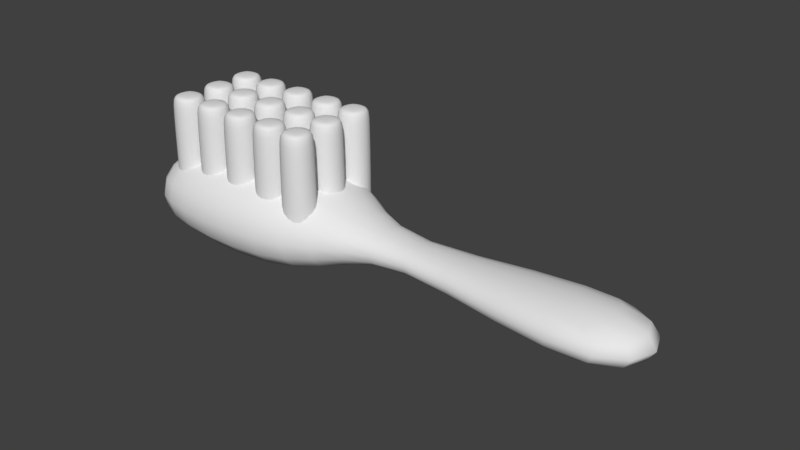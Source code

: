 # Source: Brush.blend  (saved by Blender 2.79.0; exported with 4.5.12 LTS)
import bpy
from mathutils import Matrix  # noqa: F401  (used for matrix-valued properties, if any)

bpy.ops.wm.read_factory_settings(use_empty=True)
scene = bpy.context.scene
scene.name = 'Scene'

# ---- collections
col_collection_1 = bpy.data.collections.new('Collection 1'); scene.collection.children.link(col_collection_1)

# ---- materials (node trees are filled in below, after node groups)
mat_material_015 = bpy.data.materials.new('Material.015')
mat_material_015.alpha_threshold = 0.0
mat_material_015.use_transparent_shadow = False
mat_material_015.roughness = 0.5
mat_material_014 = bpy.data.materials.new('Material.014')
mat_material_014.alpha_threshold = 0.0
mat_material_014.use_transparent_shadow = False
mat_material_014.roughness = 0.5
mat_material_013 = bpy.data.materials.new('Material.013')
mat_material_013.alpha_threshold = 0.0
mat_material_013.use_transparent_shadow = False
mat_material_013.roughness = 0.5
mat_material_012 = bpy.data.materials.new('Material.012')
mat_material_012.alpha_threshold = 0.0
mat_material_012.use_transparent_shadow = False
mat_material_012.roughness = 0.5
mat_material_011 = bpy.data.materials.new('Material.011')
mat_material_011.alpha_threshold = 0.0
mat_material_011.use_transparent_shadow = False
mat_material_011.roughness = 0.5
mat_material_010 = bpy.data.materials.new('Material.010')
mat_material_010.alpha_threshold = 0.0
mat_material_010.use_transparent_shadow = False
mat_material_010.roughness = 0.5
mat_material_009 = bpy.data.materials.new('Material.009')
mat_material_009.alpha_threshold = 0.0
mat_material_009.use_transparent_shadow = False
mat_material_009.roughness = 0.5
mat_material_008 = bpy.data.materials.new('Material.008')
mat_material_008.alpha_threshold = 0.0
mat_material_008.use_transparent_shadow = False
mat_material_008.roughness = 0.5
mat_material_007 = bpy.data.materials.new('Material.007')
mat_material_007.alpha_threshold = 0.0
mat_material_007.use_transparent_shadow = False
mat_material_007.roughness = 0.5
mat_material_006 = bpy.data.materials.new('Material.006')
mat_material_006.alpha_threshold = 0.0
mat_material_006.use_transparent_shadow = False
mat_material_006.roughness = 0.5
mat_material_005 = bpy.data.materials.new('Material.005')
mat_material_005.alpha_threshold = 0.0
mat_material_005.use_transparent_shadow = False
mat_material_005.roughness = 0.5
mat_material_004 = bpy.data.materials.new('Material.004')
mat_material_004.alpha_threshold = 0.0
mat_material_004.use_transparent_shadow = False
mat_material_004.roughness = 0.5
mat_material_003 = bpy.data.materials.new('Material.003')
mat_material_003.alpha_threshold = 0.0
mat_material_003.use_transparent_shadow = False
mat_material_003.roughness = 0.5
mat_bru = bpy.data.materials.new('Bru')
mat_bru.alpha_threshold = 0.0
mat_bru.use_transparent_shadow = False
mat_bru.roughness = 0.5
mat_material_002 = bpy.data.materials.new('Material.002')
mat_material_002.alpha_threshold = 0.0
mat_material_002.use_transparent_shadow = False
mat_material_002.roughness = 0.5
mat_brushhandle = bpy.data.materials.new('BrushHandle')
mat_brushhandle.alpha_threshold = 0.0
mat_brushhandle.use_transparent_shadow = False
mat_brushhandle.roughness = 0.5

# ---- material node trees

# ---- world
world_world = bpy.data.worlds.new('World'); scene.world = world_world
world_world.color = (0.05088, 0.05088, 0.05088)
world_world.use_sun_shadow = False
world_world.sun_shadow_jitter_overblur = 0.0
world_world.cycles.sampling_method = 'MANUAL'

# ---- meshes
me_cube_021 = bpy.data.meshes.new('Cube.021')
me_cube_021.from_pydata([(-1.0, -1.0, -2.077), (-1.0, -1.0, 1.0), (-1.0, 1.0, -2.077), (-1.0, 1.0, 1.0), (1.0, -1.0, -2.077), (1.0, -1.0, 1.0), (1.0, 1.0, -2.077), (1.0, 1.0, 1.0), (-0.8606, 0.8606, -2.239), (-0.8606, -0.8606, -2.239), (0.8606, 0.8606, -2.239), (0.8606, -0.8606, -2.239), (-1.0, -1.0, 1.261), (-1.0, 1.0, 1.261), (1.0, 1.0, 1.261), (1.0, -1.0, 1.261)], [], [(0, 1, 3, 2), (2, 3, 7, 6), (6, 7, 5, 4), (4, 5, 1, 0), (6, 4, 11, 10), (3, 1, 12, 13), (8, 10, 11, 9), (4, 0, 9, 11), (2, 6, 10, 8), (0, 2, 8, 9), (14, 13, 12, 15), (1, 5, 15, 12), (7, 3, 13, 14), (5, 7, 14, 15)])
me_cube_021.polygons.foreach_set('use_smooth', [True] * 14)
me_cube_021.materials.append(mat_material_015)
me_cube_021.use_remesh_preserve_volume = False
me_cube_021.use_remesh_preserve_attributes = False
me_cube_021.use_mirror_vertex_groups = False
me_cube_021.update()
me_cube_020 = bpy.data.meshes.new('Cube.020')
me_cube_020.from_pydata([(-1.0, -1.0, -2.077), (-1.0, -1.0, 1.0), (-1.0, 1.0, -2.077), (-1.0, 1.0, 1.0), (1.0, -1.0, -2.077), (1.0, -1.0, 1.0), (1.0, 1.0, -2.077), (1.0, 1.0, 1.0), (-0.8606, 0.8606, -2.239), (-0.8606, -0.8606, -2.239), (0.8606, 0.8606, -2.239), (0.8606, -0.8606, -2.239), (-1.0, -1.0, 1.261), (-1.0, 1.0, 1.261), (1.0, 1.0, 1.261), (1.0, -1.0, 1.261)], [], [(0, 1, 3, 2), (2, 3, 7, 6), (6, 7, 5, 4), (4, 5, 1, 0), (6, 4, 11, 10), (3, 1, 12, 13), (8, 10, 11, 9), (4, 0, 9, 11), (2, 6, 10, 8), (0, 2, 8, 9), (14, 13, 12, 15), (1, 5, 15, 12), (7, 3, 13, 14), (5, 7, 14, 15)])
me_cube_020.polygons.foreach_set('use_smooth', [True] * 14)
me_cube_020.materials.append(mat_material_014)
me_cube_020.use_remesh_preserve_volume = False
me_cube_020.use_remesh_preserve_attributes = False
me_cube_020.use_mirror_vertex_groups = False
me_cube_020.update()
me_cube_019 = bpy.data.meshes.new('Cube.019')
me_cube_019.from_pydata([(-1.0, -1.0, -2.077), (-1.0, -1.0, 1.0), (-1.0, 1.0, -2.077), (-1.0, 1.0, 1.0), (1.0, -1.0, -2.077), (1.0, -1.0, 1.0), (1.0, 1.0, -2.077), (1.0, 1.0, 1.0), (-0.8606, 0.8606, -2.239), (-0.8606, -0.8606, -2.239), (0.8606, 0.8606, -2.239), (0.8606, -0.8606, -2.239), (-1.0, -1.0, 1.261), (-1.0, 1.0, 1.261), (1.0, 1.0, 1.261), (1.0, -1.0, 1.261)], [], [(0, 1, 3, 2), (2, 3, 7, 6), (6, 7, 5, 4), (4, 5, 1, 0), (6, 4, 11, 10), (3, 1, 12, 13), (8, 10, 11, 9), (4, 0, 9, 11), (2, 6, 10, 8), (0, 2, 8, 9), (14, 13, 12, 15), (1, 5, 15, 12), (7, 3, 13, 14), (5, 7, 14, 15)])
me_cube_019.polygons.foreach_set('use_smooth', [True] * 14)
me_cube_019.materials.append(mat_material_013)
me_cube_019.use_remesh_preserve_volume = False
me_cube_019.use_remesh_preserve_attributes = False
me_cube_019.use_mirror_vertex_groups = False
me_cube_019.update()
me_cube_015 = bpy.data.meshes.new('Cube.015')
me_cube_015.from_pydata([(-1.0, -1.0, -2.077), (-1.0, -1.0, 1.0), (-1.0, 1.0, -2.077), (-1.0, 1.0, 1.0), (1.0, -1.0, -2.077), (1.0, -1.0, 1.0), (1.0, 1.0, -2.077), (1.0, 1.0, 1.0), (-0.8606, 0.8606, -2.239), (-0.8606, -0.8606, -2.239), (0.8606, 0.8606, -2.239), (0.8606, -0.8606, -2.239), (-1.0, -1.0, 1.261), (-1.0, 1.0, 1.261), (1.0, 1.0, 1.261), (1.0, -1.0, 1.261)], [], [(0, 1, 3, 2), (2, 3, 7, 6), (6, 7, 5, 4), (4, 5, 1, 0), (6, 4, 11, 10), (3, 1, 12, 13), (8, 10, 11, 9), (4, 0, 9, 11), (2, 6, 10, 8), (0, 2, 8, 9), (14, 13, 12, 15), (1, 5, 15, 12), (7, 3, 13, 14), (5, 7, 14, 15)])
me_cube_015.polygons.foreach_set('use_smooth', [True] * 14)
me_cube_015.materials.append(mat_material_012)
me_cube_015.use_remesh_preserve_volume = False
me_cube_015.use_remesh_preserve_attributes = False
me_cube_015.use_mirror_vertex_groups = False
me_cube_015.update()
me_cube_014 = bpy.data.meshes.new('Cube.014')
me_cube_014.from_pydata([(-1.0, -1.0, -2.077), (-1.0, -1.0, 1.0), (-1.0, 1.0, -2.077), (-1.0, 1.0, 1.0), (1.0, -1.0, -2.077), (1.0, -1.0, 1.0), (1.0, 1.0, -2.077), (1.0, 1.0, 1.0), (-0.8606, 0.8606, -2.239), (-0.8606, -0.8606, -2.239), (0.8606, 0.8606, -2.239), (0.8606, -0.8606, -2.239), (-1.0, -1.0, 1.261), (-1.0, 1.0, 1.261), (1.0, 1.0, 1.261), (1.0, -1.0, 1.261)], [], [(0, 1, 3, 2), (2, 3, 7, 6), (6, 7, 5, 4), (4, 5, 1, 0), (6, 4, 11, 10), (3, 1, 12, 13), (8, 10, 11, 9), (4, 0, 9, 11), (2, 6, 10, 8), (0, 2, 8, 9), (14, 13, 12, 15), (1, 5, 15, 12), (7, 3, 13, 14), (5, 7, 14, 15)])
me_cube_014.polygons.foreach_set('use_smooth', [True] * 14)
me_cube_014.materials.append(mat_material_011)
me_cube_014.use_remesh_preserve_volume = False
me_cube_014.use_remesh_preserve_attributes = False
me_cube_014.use_mirror_vertex_groups = False
me_cube_014.update()
me_cube_013 = bpy.data.meshes.new('Cube.013')
me_cube_013.from_pydata([(-1.0, -1.0, -2.077), (-1.0, -1.0, 1.0), (-1.0, 1.0, -2.077), (-1.0, 1.0, 1.0), (1.0, -1.0, -2.077), (1.0, -1.0, 1.0), (1.0, 1.0, -2.077), (1.0, 1.0, 1.0), (-0.8606, 0.8606, -2.239), (-0.8606, -0.8606, -2.239), (0.8606, 0.8606, -2.239), (0.8606, -0.8606, -2.239), (-1.0, -1.0, 1.261), (-1.0, 1.0, 1.261), (1.0, 1.0, 1.261), (1.0, -1.0, 1.261)], [], [(0, 1, 3, 2), (2, 3, 7, 6), (6, 7, 5, 4), (4, 5, 1, 0), (6, 4, 11, 10), (3, 1, 12, 13), (8, 10, 11, 9), (4, 0, 9, 11), (2, 6, 10, 8), (0, 2, 8, 9), (14, 13, 12, 15), (1, 5, 15, 12), (7, 3, 13, 14), (5, 7, 14, 15)])
me_cube_013.polygons.foreach_set('use_smooth', [True] * 14)
me_cube_013.materials.append(mat_material_010)
me_cube_013.use_remesh_preserve_volume = False
me_cube_013.use_remesh_preserve_attributes = False
me_cube_013.use_mirror_vertex_groups = False
me_cube_013.update()
me_cube_012 = bpy.data.meshes.new('Cube.012')
me_cube_012.from_pydata([(-1.0, -1.0, -2.077), (-1.0, -1.0, 1.0), (-1.0, 1.0, -2.077), (-1.0, 1.0, 1.0), (1.0, -1.0, -2.077), (1.0, -1.0, 1.0), (1.0, 1.0, -2.077), (1.0, 1.0, 1.0), (-0.8606, 0.8606, -2.239), (-0.8606, -0.8606, -2.239), (0.8606, 0.8606, -2.239), (0.8606, -0.8606, -2.239), (-1.0, -1.0, 1.261), (-1.0, 1.0, 1.261), (1.0, 1.0, 1.261), (1.0, -1.0, 1.261)], [], [(0, 1, 3, 2), (2, 3, 7, 6), (6, 7, 5, 4), (4, 5, 1, 0), (6, 4, 11, 10), (3, 1, 12, 13), (8, 10, 11, 9), (4, 0, 9, 11), (2, 6, 10, 8), (0, 2, 8, 9), (14, 13, 12, 15), (1, 5, 15, 12), (7, 3, 13, 14), (5, 7, 14, 15)])
me_cube_012.polygons.foreach_set('use_smooth', [True] * 14)
me_cube_012.materials.append(mat_material_009)
me_cube_012.use_remesh_preserve_volume = False
me_cube_012.use_remesh_preserve_attributes = False
me_cube_012.use_mirror_vertex_groups = False
me_cube_012.update()
me_cube_011 = bpy.data.meshes.new('Cube.011')
me_cube_011.from_pydata([(-1.0, -1.0, -2.077), (-1.0, -1.0, 1.0), (-1.0, 1.0, -2.077), (-1.0, 1.0, 1.0), (1.0, -1.0, -2.077), (1.0, -1.0, 1.0), (1.0, 1.0, -2.077), (1.0, 1.0, 1.0), (-0.8606, 0.8606, -2.239), (-0.8606, -0.8606, -2.239), (0.8606, 0.8606, -2.239), (0.8606, -0.8606, -2.239), (-1.0, -1.0, 1.261), (-1.0, 1.0, 1.261), (1.0, 1.0, 1.261), (1.0, -1.0, 1.261)], [], [(0, 1, 3, 2), (2, 3, 7, 6), (6, 7, 5, 4), (4, 5, 1, 0), (6, 4, 11, 10), (3, 1, 12, 13), (8, 10, 11, 9), (4, 0, 9, 11), (2, 6, 10, 8), (0, 2, 8, 9), (14, 13, 12, 15), (1, 5, 15, 12), (7, 3, 13, 14), (5, 7, 14, 15)])
me_cube_011.polygons.foreach_set('use_smooth', [True] * 14)
me_cube_011.materials.append(mat_material_008)
me_cube_011.use_remesh_preserve_volume = False
me_cube_011.use_remesh_preserve_attributes = False
me_cube_011.use_mirror_vertex_groups = False
me_cube_011.update()
me_cube_010 = bpy.data.meshes.new('Cube.010')
me_cube_010.from_pydata([(-1.0, -1.0, -2.077), (-1.0, -1.0, 1.0), (-1.0, 1.0, -2.077), (-1.0, 1.0, 1.0), (1.0, -1.0, -2.077), (1.0, -1.0, 1.0), (1.0, 1.0, -2.077), (1.0, 1.0, 1.0), (-0.8606, 0.8606, -2.239), (-0.8606, -0.8606, -2.239), (0.8606, 0.8606, -2.239), (0.8606, -0.8606, -2.239), (-1.0, -1.0, 1.261), (-1.0, 1.0, 1.261), (1.0, 1.0, 1.261), (1.0, -1.0, 1.261)], [], [(0, 1, 3, 2), (2, 3, 7, 6), (6, 7, 5, 4), (4, 5, 1, 0), (6, 4, 11, 10), (3, 1, 12, 13), (8, 10, 11, 9), (4, 0, 9, 11), (2, 6, 10, 8), (0, 2, 8, 9), (14, 13, 12, 15), (1, 5, 15, 12), (7, 3, 13, 14), (5, 7, 14, 15)])
me_cube_010.polygons.foreach_set('use_smooth', [True] * 14)
me_cube_010.materials.append(mat_material_007)
me_cube_010.use_remesh_preserve_volume = False
me_cube_010.use_remesh_preserve_attributes = False
me_cube_010.use_mirror_vertex_groups = False
me_cube_010.update()
me_cube_009 = bpy.data.meshes.new('Cube.009')
me_cube_009.from_pydata([(-1.0, -1.0, -2.077), (-1.0, -1.0, 1.0), (-1.0, 1.0, -2.077), (-1.0, 1.0, 1.0), (1.0, -1.0, -2.077), (1.0, -1.0, 1.0), (1.0, 1.0, -2.077), (1.0, 1.0, 1.0), (-0.8606, 0.8606, -2.239), (-0.8606, -0.8606, -2.239), (0.8606, 0.8606, -2.239), (0.8606, -0.8606, -2.239), (-1.0, -1.0, 1.261), (-1.0, 1.0, 1.261), (1.0, 1.0, 1.261), (1.0, -1.0, 1.261)], [], [(0, 1, 3, 2), (2, 3, 7, 6), (6, 7, 5, 4), (4, 5, 1, 0), (6, 4, 11, 10), (3, 1, 12, 13), (8, 10, 11, 9), (4, 0, 9, 11), (2, 6, 10, 8), (0, 2, 8, 9), (14, 13, 12, 15), (1, 5, 15, 12), (7, 3, 13, 14), (5, 7, 14, 15)])
me_cube_009.polygons.foreach_set('use_smooth', [True] * 14)
me_cube_009.materials.append(mat_material_006)
me_cube_009.use_remesh_preserve_volume = False
me_cube_009.use_remesh_preserve_attributes = False
me_cube_009.use_mirror_vertex_groups = False
me_cube_009.update()
me_cube_008 = bpy.data.meshes.new('Cube.008')
me_cube_008.from_pydata([(-1.0, -1.0, -2.077), (-1.0, -1.0, 1.0), (-1.0, 1.0, -2.077), (-1.0, 1.0, 1.0), (1.0, -1.0, -2.077), (1.0, -1.0, 1.0), (1.0, 1.0, -2.077), (1.0, 1.0, 1.0), (-0.8606, 0.8606, -2.239), (-0.8606, -0.8606, -2.239), (0.8606, 0.8606, -2.239), (0.8606, -0.8606, -2.239), (-1.0, -1.0, 1.261), (-1.0, 1.0, 1.261), (1.0, 1.0, 1.261), (1.0, -1.0, 1.261)], [], [(0, 1, 3, 2), (2, 3, 7, 6), (6, 7, 5, 4), (4, 5, 1, 0), (6, 4, 11, 10), (3, 1, 12, 13), (8, 10, 11, 9), (4, 0, 9, 11), (2, 6, 10, 8), (0, 2, 8, 9), (14, 13, 12, 15), (1, 5, 15, 12), (7, 3, 13, 14), (5, 7, 14, 15)])
me_cube_008.polygons.foreach_set('use_smooth', [True] * 14)
me_cube_008.materials.append(mat_material_005)
me_cube_008.use_remesh_preserve_volume = False
me_cube_008.use_remesh_preserve_attributes = False
me_cube_008.use_mirror_vertex_groups = False
me_cube_008.update()
me_cube_007 = bpy.data.meshes.new('Cube.007')
me_cube_007.from_pydata([(-1.0, -1.0, -2.077), (-1.0, -1.0, 1.0), (-1.0, 1.0, -2.077), (-1.0, 1.0, 1.0), (1.0, -1.0, -2.077), (1.0, -1.0, 1.0), (1.0, 1.0, -2.077), (1.0, 1.0, 1.0), (-0.8606, 0.8606, -2.239), (-0.8606, -0.8606, -2.239), (0.8606, 0.8606, -2.239), (0.8606, -0.8606, -2.239), (-1.0, -1.0, 1.261), (-1.0, 1.0, 1.261), (1.0, 1.0, 1.261), (1.0, -1.0, 1.261)], [], [(0, 1, 3, 2), (2, 3, 7, 6), (6, 7, 5, 4), (4, 5, 1, 0), (6, 4, 11, 10), (3, 1, 12, 13), (8, 10, 11, 9), (4, 0, 9, 11), (2, 6, 10, 8), (0, 2, 8, 9), (14, 13, 12, 15), (1, 5, 15, 12), (7, 3, 13, 14), (5, 7, 14, 15)])
me_cube_007.polygons.foreach_set('use_smooth', [True] * 14)
me_cube_007.materials.append(mat_material_004)
me_cube_007.use_remesh_preserve_volume = False
me_cube_007.use_remesh_preserve_attributes = False
me_cube_007.use_mirror_vertex_groups = False
me_cube_007.update()
me_cube_006 = bpy.data.meshes.new('Cube.006')
me_cube_006.from_pydata([(-1.0, -1.0, -2.077), (-1.0, -1.0, 1.0), (-1.0, 1.0, -2.077), (-1.0, 1.0, 1.0), (1.0, -1.0, -2.077), (1.0, -1.0, 1.0), (1.0, 1.0, -2.077), (1.0, 1.0, 1.0), (-0.8606, 0.8606, -2.239), (-0.8606, -0.8606, -2.239), (0.8606, 0.8606, -2.239), (0.8606, -0.8606, -2.239), (-1.0, -1.0, 1.261), (-1.0, 1.0, 1.261), (1.0, 1.0, 1.261), (1.0, -1.0, 1.261)], [], [(0, 1, 3, 2), (2, 3, 7, 6), (6, 7, 5, 4), (4, 5, 1, 0), (6, 4, 11, 10), (3, 1, 12, 13), (8, 10, 11, 9), (4, 0, 9, 11), (2, 6, 10, 8), (0, 2, 8, 9), (14, 13, 12, 15), (1, 5, 15, 12), (7, 3, 13, 14), (5, 7, 14, 15)])
me_cube_006.polygons.foreach_set('use_smooth', [True] * 14)
me_cube_006.materials.append(mat_material_003)
me_cube_006.use_remesh_preserve_volume = False
me_cube_006.use_remesh_preserve_attributes = False
me_cube_006.use_mirror_vertex_groups = False
me_cube_006.update()
me_cube_005 = bpy.data.meshes.new('Cube.005')
me_cube_005.from_pydata([(-1.0, -1.0, -2.077), (-1.0, -1.0, 1.0), (-1.0, 1.0, -2.077), (-1.0, 1.0, 1.0), (1.0, -1.0, -2.077), (1.0, -1.0, 1.0), (1.0, 1.0, -2.077), (1.0, 1.0, 1.0), (-0.8606, 0.8606, -2.239), (-0.8606, -0.8606, -2.239), (0.8606, 0.8606, -2.239), (0.8606, -0.8606, -2.239), (-1.0, -1.0, 1.261), (-1.0, 1.0, 1.261), (1.0, 1.0, 1.261), (1.0, -1.0, 1.261)], [], [(0, 1, 3, 2), (2, 3, 7, 6), (6, 7, 5, 4), (4, 5, 1, 0), (6, 4, 11, 10), (3, 1, 12, 13), (8, 10, 11, 9), (4, 0, 9, 11), (2, 6, 10, 8), (0, 2, 8, 9), (14, 13, 12, 15), (1, 5, 15, 12), (7, 3, 13, 14), (5, 7, 14, 15)])
me_cube_005.polygons.foreach_set('use_smooth', [True] * 14)
me_cube_005.materials.append(mat_bru)
me_cube_005.use_remesh_preserve_volume = False
me_cube_005.use_remesh_preserve_attributes = False
me_cube_005.use_mirror_vertex_groups = False
me_cube_005.update()
me_cube_004 = bpy.data.meshes.new('Cube.004')
me_cube_004.from_pydata([(-1.0, -1.0, -2.077), (-1.0, -1.0, 1.0), (-1.0, 1.0, -2.077), (-1.0, 1.0, 1.0), (1.0, -1.0, -2.077), (1.0, -1.0, 1.0), (1.0, 1.0, -2.077), (1.0, 1.0, 1.0), (-0.8606, 0.8606, -2.239), (-0.8606, -0.8606, -2.239), (0.8606, 0.8606, -2.239), (0.8606, -0.8606, -2.239), (-1.0, -1.0, 1.261), (-1.0, 1.0, 1.261), (1.0, 1.0, 1.261), (1.0, -1.0, 1.261)], [], [(0, 1, 3, 2), (2, 3, 7, 6), (6, 7, 5, 4), (4, 5, 1, 0), (6, 4, 11, 10), (3, 1, 12, 13), (8, 10, 11, 9), (4, 0, 9, 11), (2, 6, 10, 8), (0, 2, 8, 9), (14, 13, 12, 15), (1, 5, 15, 12), (7, 3, 13, 14), (5, 7, 14, 15)])
me_cube_004.polygons.foreach_set('use_smooth', [True] * 14)
me_cube_004.materials.append(mat_material_002)
me_cube_004.use_remesh_preserve_volume = False
me_cube_004.use_remesh_preserve_attributes = False
me_cube_004.use_mirror_vertex_groups = False
me_cube_004.update()
me_cube = bpy.data.meshes.new('Cube')
me_cube.from_pydata([(-0.1323, 0.8151, -0.08318), (-0.1323, -0.8369, -0.08318), (-1.769, -0.8369, -0.08318), (-1.769, 0.8151, -0.08318), (-0.1323, 0.8151, 1.0), (-0.1323, -0.8369, 1.0), (-1.769, -0.8369, 1.0), (-1.769, 0.8151, 1.0), (-2.267, -0.5663, 0.1517), (-2.267, 0.5663, 0.1517), (-2.267, -0.5663, 0.7651), (-2.267, 0.5663, 0.7651), (0.4029, -0.04953, 0.4852), (0.4029, 0.04953, 0.4852), (0.4029, -0.04953, 0.4316), (0.4029, 0.04953, 0.4316), (3.45, 0.8903, -0.02375), (3.45, -0.8903, -0.02375), (3.45, 0.8903, 0.9406), (3.45, -0.8903, 0.9406)], [], [(0, 1, 2, 3), (4, 7, 6, 5), (1, 0, 12, 13), (1, 5, 6, 2), (6, 7, 11, 10), (4, 0, 3, 7), (8, 10, 11, 9), (7, 3, 9, 11), (3, 2, 8, 9), (2, 6, 10, 8), (15, 13, 17, 19), (4, 5, 15, 14), (5, 1, 13, 15), (0, 4, 14, 12), (16, 18, 19, 17), (13, 12, 16, 17), (14, 15, 19, 18), (12, 14, 18, 16)])
me_cube.polygons.foreach_set('use_smooth', [True] * 18)
me_cube.materials.append(mat_brushhandle)
me_cube.use_remesh_preserve_volume = False
me_cube.use_remesh_preserve_attributes = False
me_cube.use_mirror_vertex_groups = False
me_cube.update()

# ---- objects
ob_cube_015 = bpy.data.objects.new('Cube.015', me_cube_021)
ob_cube_014 = bpy.data.objects.new('Cube.014', me_cube_020)
ob_cube_013 = bpy.data.objects.new('Cube.013', me_cube_019)
ob_cube_012 = bpy.data.objects.new('Cube.012', me_cube_015)
ob_cube_011 = bpy.data.objects.new('Cube.011', me_cube_014)
ob_cube_010 = bpy.data.objects.new('Cube.010', me_cube_013)
ob_cube_009 = bpy.data.objects.new('Cube.009', me_cube_012)
ob_cube_008 = bpy.data.objects.new('Cube.008', me_cube_011)
ob_cube_007 = bpy.data.objects.new('Cube.007', me_cube_010)
ob_cube_006 = bpy.data.objects.new('Cube.006', me_cube_009)
ob_cube_005 = bpy.data.objects.new('Cube.005', me_cube_008)
ob_cube_004 = bpy.data.objects.new('Cube.004', me_cube_007)
ob_cube_003 = bpy.data.objects.new('Cube.003', me_cube_006)
ob_cube_002 = bpy.data.objects.new('Cube.002', me_cube_005)
ob_cube_001 = bpy.data.objects.new('Cube.001', me_cube_004)
ob_cube = bpy.data.objects.new('Cube', me_cube)

# ---- transforms, parenting, visibility, modifiers, constraints
ob_cube_015.location = (-1.657, 1.722, -1.569)
ob_cube_015.scale = (0.1728, 0.1728, -0.3383)
ob_cube_015.lineart.crease_threshold = 0.0
_m = ob_cube_015.modifiers.new('Subsurf', 'SUBSURF')
_m.uv_smooth = 'PRESERVE_CORNERS'
_m.quality = 2
_m.levels = 2
_m.show_only_control_edges = False
ob_cube_014.location = (-1.657, 1.347, -1.569)
ob_cube_014.scale = (0.1728, 0.1728, -0.3383)
ob_cube_014.lineart.crease_threshold = 0.0
_m = ob_cube_014.modifiers.new('Subsurf', 'SUBSURF')
_m.uv_smooth = 'PRESERVE_CORNERS'
_m.quality = 2
_m.levels = 2
_m.show_only_control_edges = False
ob_cube_013.location = (-1.657, 0.9575, -1.569)
ob_cube_013.scale = (0.1728, 0.1728, -0.3383)
ob_cube_013.lineart.crease_threshold = 0.0
_m = ob_cube_013.modifiers.new('Subsurf', 'SUBSURF')
_m.uv_smooth = 'PRESERVE_CORNERS'
_m.quality = 2
_m.levels = 2
_m.show_only_control_edges = False
ob_cube_012.location = (-2.006, 0.9575, -1.569)
ob_cube_012.scale = (0.1728, 0.1728, -0.3383)
ob_cube_012.lineart.crease_threshold = 0.0
_m = ob_cube_012.modifiers.new('Subsurf', 'SUBSURF')
_m.uv_smooth = 'PRESERVE_CORNERS'
_m.quality = 2
_m.levels = 2
_m.show_only_control_edges = False
ob_cube_011.location = (-2.006, 1.347, -1.569)
ob_cube_011.scale = (0.1728, 0.1728, -0.3383)
ob_cube_011.lineart.crease_threshold = 0.0
_m = ob_cube_011.modifiers.new('Subsurf', 'SUBSURF')
_m.uv_smooth = 'PRESERVE_CORNERS'
_m.quality = 2
_m.levels = 2
_m.show_only_control_edges = False
ob_cube_010.location = (-2.006, 1.722, -1.569)
ob_cube_010.scale = (0.1728, 0.1728, -0.3383)
ob_cube_010.lineart.crease_threshold = 0.0
_m = ob_cube_010.modifiers.new('Subsurf', 'SUBSURF')
_m.uv_smooth = 'PRESERVE_CORNERS'
_m.quality = 2
_m.levels = 2
_m.show_only_control_edges = False
ob_cube_009.location = (-2.396, 1.722, -1.569)
ob_cube_009.scale = (0.1728, 0.1728, -0.3383)
ob_cube_009.lineart.crease_threshold = 0.0
_m = ob_cube_009.modifiers.new('Subsurf', 'SUBSURF')
_m.uv_smooth = 'PRESERVE_CORNERS'
_m.quality = 2
_m.levels = 2
_m.show_only_control_edges = False
ob_cube_008.location = (-2.396, 1.347, -1.569)
ob_cube_008.scale = (0.1728, 0.1728, -0.3383)
ob_cube_008.lineart.crease_threshold = 0.0
_m = ob_cube_008.modifiers.new('Subsurf', 'SUBSURF')
_m.uv_smooth = 'PRESERVE_CORNERS'
_m.quality = 2
_m.levels = 2
_m.show_only_control_edges = False
ob_cube_007.location = (-2.396, 0.9575, -1.569)
ob_cube_007.scale = (0.1728, 0.1728, -0.3383)
ob_cube_007.lineart.crease_threshold = 0.0
_m = ob_cube_007.modifiers.new('Subsurf', 'SUBSURF')
_m.uv_smooth = 'PRESERVE_CORNERS'
_m.quality = 2
_m.levels = 2
_m.show_only_control_edges = False
ob_cube_006.location = (-2.768, 0.9575, -1.569)
ob_cube_006.scale = (0.1728, 0.1728, -0.3383)
ob_cube_006.lineart.crease_threshold = 0.0
_m = ob_cube_006.modifiers.new('Subsurf', 'SUBSURF')
_m.uv_smooth = 'PRESERVE_CORNERS'
_m.quality = 2
_m.levels = 2
_m.show_only_control_edges = False
ob_cube_005.location = (-2.768, 1.347, -1.569)
ob_cube_005.scale = (0.1728, 0.1728, -0.3383)
ob_cube_005.lineart.crease_threshold = 0.0
_m = ob_cube_005.modifiers.new('Subsurf', 'SUBSURF')
_m.uv_smooth = 'PRESERVE_CORNERS'
_m.quality = 2
_m.levels = 2
_m.show_only_control_edges = False
ob_cube_004.location = (-2.768, 1.722, -1.569)
ob_cube_004.scale = (0.1728, 0.1728, -0.3383)
ob_cube_004.lineart.crease_threshold = 0.0
_m = ob_cube_004.modifiers.new('Subsurf', 'SUBSURF')
_m.uv_smooth = 'PRESERVE_CORNERS'
_m.quality = 2
_m.levels = 2
_m.show_only_control_edges = False
ob_cube_003.location = (-3.119, 1.722, -1.569)
ob_cube_003.scale = (0.1728, 0.1728, -0.3383)
ob_cube_003.lineart.crease_threshold = 0.0
_m = ob_cube_003.modifiers.new('Subsurf', 'SUBSURF')
_m.uv_smooth = 'PRESERVE_CORNERS'
_m.quality = 2
_m.levels = 2
_m.show_only_control_edges = False
ob_cube_002.location = (-3.119, 1.347, -1.569)
ob_cube_002.scale = (0.1728, 0.1728, -0.3383)
ob_cube_002.lineart.crease_threshold = 0.0
_m = ob_cube_002.modifiers.new('Subsurf', 'SUBSURF')
_m.uv_smooth = 'PRESERVE_CORNERS'
_m.quality = 2
_m.levels = 2
_m.show_only_control_edges = False
ob_cube_001.location = (-3.119, 0.9575, -1.569)
ob_cube_001.scale = (0.1728, 0.1728, -0.3383)
ob_cube_001.lineart.crease_threshold = 0.0
_m = ob_cube_001.modifiers.new('Subsurf', 'SUBSURF')
_m.uv_smooth = 'PRESERVE_CORNERS'
_m.quality = 2
_m.levels = 2
_m.show_only_control_edges = False
ob_cube.location = (-1.341, 1.323, -2.331)
ob_cube.lock_rotations_4d = False
ob_cube.empty_display_type = 'ARROWS'
ob_cube.lineart.crease_threshold = 0.0
_m = ob_cube.modifiers.new('Subsurf', 'SUBSURF')
_m.uv_smooth = 'PRESERVE_CORNERS'
_m.quality = 2
_m.levels = 2
_m.show_only_control_edges = False

# ---- collection membership
col_collection_1.objects.link(ob_cube_015)
col_collection_1.objects.link(ob_cube_014)
col_collection_1.objects.link(ob_cube_013)
col_collection_1.objects.link(ob_cube_012)
col_collection_1.objects.link(ob_cube_011)
col_collection_1.objects.link(ob_cube_010)
col_collection_1.objects.link(ob_cube_009)
col_collection_1.objects.link(ob_cube_008)
col_collection_1.objects.link(ob_cube_007)
col_collection_1.objects.link(ob_cube_006)
col_collection_1.objects.link(ob_cube_005)
col_collection_1.objects.link(ob_cube_004)
col_collection_1.objects.link(ob_cube_003)
col_collection_1.objects.link(ob_cube_002)
col_collection_1.objects.link(ob_cube_001)
col_collection_1.objects.link(ob_cube)

# ---- scene / render settings (as saved in the file)
scene.frame_start = 1; scene.frame_end = 250; scene.frame_set(1)
scene.render.engine = 'BLENDER_EEVEE_NEXT'
scene.render.resolution_percentage = 50
scene.render.dither_intensity = 0.0
scene.cycles.use_denoising = False
scene.cycles.samples = 128
scene.cycles.sampling_pattern = 'TABULATED_SOBOL'
scene.cycles.use_adaptive_sampling = False
scene.cycles.use_light_tree = False
scene.cycles.blur_glossy = 0.0
scene.cycles.sample_clamp_indirect = 0.0
scene.view_settings.view_transform = 'Standard'
bpy.context.view_layer.update()

# ---- added for rendering (the .blend has no active camera and no usable light): camera, sun
cam_auto = bpy.data.cameras.new('AutoCamera')
cam_auto.lens = 50.0
cam_auto.sensor_width = 36.0
cam_auto.clip_end = 1000.0
ob_auto_camera = bpy.data.objects.new('AutoCamera', cam_auto)
scene.collection.objects.link(ob_auto_camera)
ob_auto_camera.location = (4.98441, -5.55804, 2.9744)
ob_auto_camera.rotation_euler = (1.09748, -7.21219e-08, 0.694738)
scene.camera = ob_auto_camera
light_auto_sun = bpy.data.lights.new('AutoSun', 'SUN')
light_auto_sun.energy = 3.0
light_auto_sun.angle = 0.0523599
ob_auto_sun = bpy.data.objects.new('AutoSun', light_auto_sun)
scene.collection.objects.link(ob_auto_sun)
ob_auto_sun.rotation_euler = (0.872665, 0.174533, 0.523599)
bpy.context.view_layer.update()
